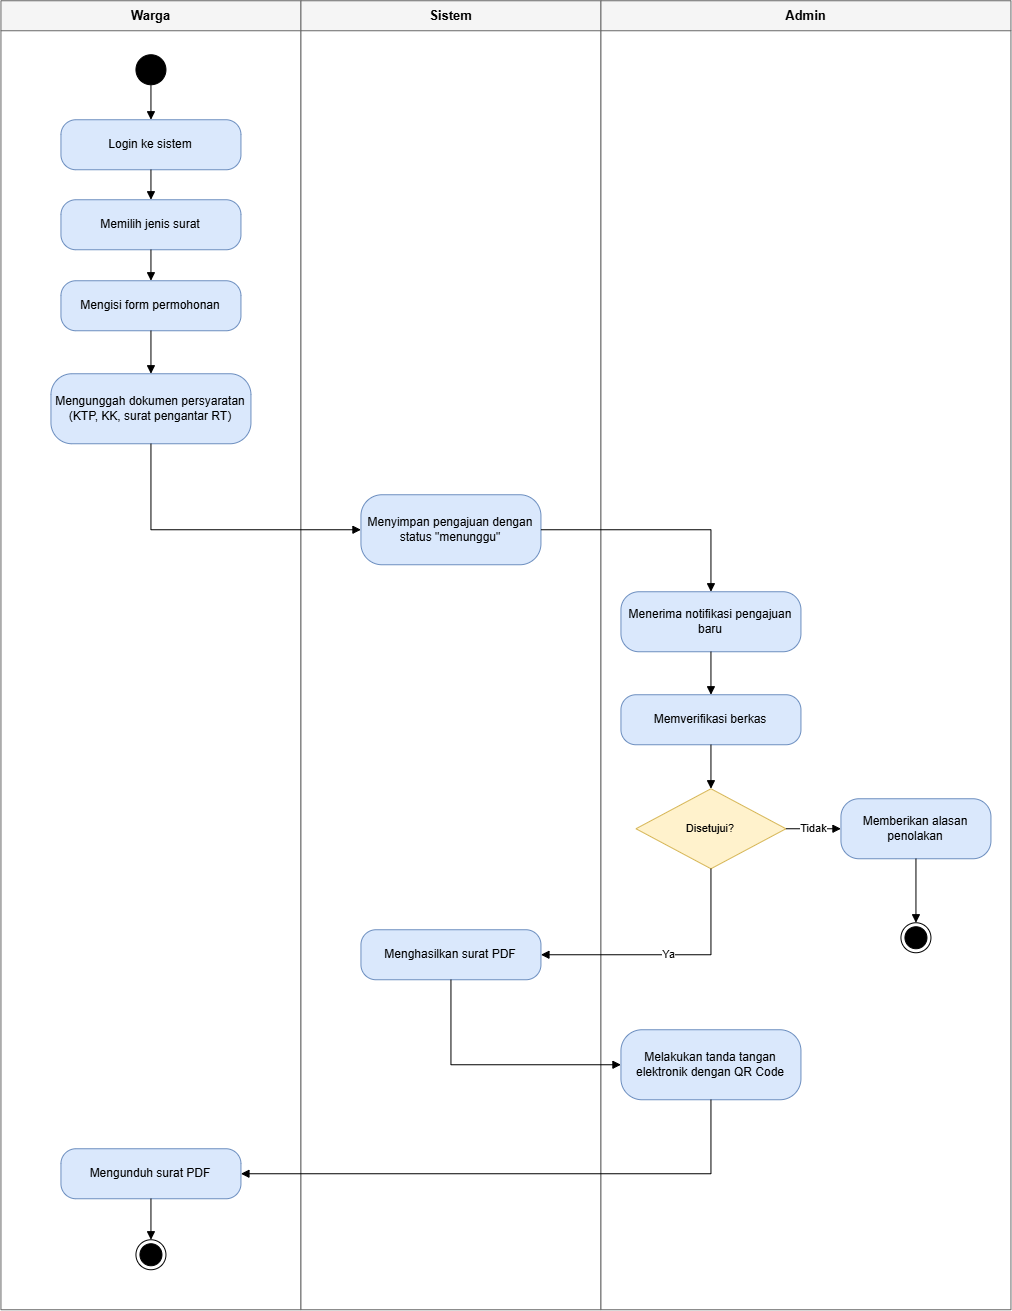

The diagram above was exported from draw.io. Its source (the exported page's mxGraphModel, read from the mxfile embedded in the PNG):
<mxGraphModel dx="1806" dy="1320" grid="1" gridSize="10" guides="1" tooltips="1" connect="1" arrows="1" fold="1" page="1" pageScale="1" pageWidth="1090" pageHeight="1389" math="0" shadow="0">
  <root>
    <mxCell id="0" />
    <mxCell id="1" parent="0" />
    <mxCell id="v2" parent="1" style="swimlane;html=1;startSize=30;horizontal=1;fontStyle=1;fontSize=13;fillColor=#f5f5f5;strokeColor=#666666;swimlaneFillColor=#ffffff;" value="Warga" vertex="1">
      <mxGeometry height="1309" width="300" x="40" y="40" as="geometry" />
    </mxCell>
    <mxCell id="v5" parent="v2" style="ellipse;html=1;fillColor=#000000;strokeColor=#000000;" value="" vertex="1">
      <mxGeometry height="30" width="30" x="135" y="54" as="geometry" />
    </mxCell>
    <mxCell id="v6" parent="v2" style="rounded=1;whiteSpace=wrap;html=1;arcSize=30;fillColor=#dae8fc;strokeColor=#6c8ebf;fontSize=12;" value="Login ke sistem" vertex="1">
      <mxGeometry height="50" width="180" x="60" y="119" as="geometry" />
    </mxCell>
    <mxCell id="v7" parent="v2" style="rounded=1;whiteSpace=wrap;html=1;arcSize=30;fillColor=#dae8fc;strokeColor=#6c8ebf;fontSize=12;" value="Memilih jenis surat" vertex="1">
      <mxGeometry height="50" width="180" x="60" y="199" as="geometry" />
    </mxCell>
    <mxCell id="v8" parent="v2" style="rounded=1;whiteSpace=wrap;html=1;arcSize=30;fillColor=#dae8fc;strokeColor=#6c8ebf;fontSize=12;" value="Mengisi form permohonan" vertex="1">
      <mxGeometry height="50" width="180" x="60" y="280" as="geometry" />
    </mxCell>
    <mxCell id="v9" parent="v2" style="rounded=1;whiteSpace=wrap;html=1;arcSize=30;fillColor=#dae8fc;strokeColor=#6c8ebf;fontSize=12;" value="Mengunggah dokumen persyaratan (KTP, KK, surat pengantar RT)" vertex="1">
      <mxGeometry height="70" width="200" x="50" y="373" as="geometry" />
    </mxCell>
    <mxCell id="v18" parent="v2" style="rounded=1;whiteSpace=wrap;html=1;arcSize=30;fillColor=#dae8fc;strokeColor=#6c8ebf;fontSize=12;" value="Mengunduh surat PDF" vertex="1">
      <mxGeometry height="50" width="180" x="60" y="1148" as="geometry" />
    </mxCell>
    <mxCell id="v19" parent="v2" style="ellipse;html=1;shape=endState;fillColor=#000000;strokeColor=#000000;" value="" vertex="1">
      <mxGeometry height="30" width="30" x="135" y="1239" as="geometry" />
    </mxCell>
    <mxCell id="v3" parent="1" style="swimlane;html=1;startSize=30;horizontal=1;fontStyle=1;fontSize=13;fillColor=#f5f5f5;strokeColor=#666666;swimlaneFillColor=#ffffff;" value="Sistem" vertex="1">
      <mxGeometry height="1309" width="300" x="340" y="40" as="geometry" />
    </mxCell>
    <mxCell id="v10" parent="v3" style="rounded=1;whiteSpace=wrap;html=1;arcSize=30;fillColor=#dae8fc;strokeColor=#6c8ebf;fontSize=12;" value="Menyimpan pengajuan dengan status &quot;menunggu&quot;" vertex="1">
      <mxGeometry height="70" width="180" x="60" y="494" as="geometry" />
    </mxCell>
    <mxCell id="v16" parent="v3" style="rounded=1;whiteSpace=wrap;html=1;arcSize=30;fillColor=#dae8fc;strokeColor=#6c8ebf;fontSize=12;" value="Menghasilkan surat PDF" vertex="1">
      <mxGeometry height="50" width="180" x="60" y="929" as="geometry" />
    </mxCell>
    <mxCell id="v4" parent="1" style="swimlane;html=1;startSize=30;horizontal=1;fontStyle=1;fontSize=13;fillColor=#f5f5f5;strokeColor=#666666;swimlaneFillColor=#ffffff;" value="Admin" vertex="1">
      <mxGeometry height="1309" width="410" x="640" y="40" as="geometry" />
    </mxCell>
    <mxCell id="v11" parent="v4" style="rounded=1;whiteSpace=wrap;html=1;arcSize=30;fillColor=#dae8fc;strokeColor=#6c8ebf;fontSize=12;" value="Menerima notifikasi pengajuan baru" vertex="1">
      <mxGeometry height="60" width="180" x="20" y="591" as="geometry" />
    </mxCell>
    <mxCell id="v12" parent="v4" style="rounded=1;whiteSpace=wrap;html=1;arcSize=30;fillColor=#dae8fc;strokeColor=#6c8ebf;fontSize=12;" value="Memverifikasi berkas" vertex="1">
      <mxGeometry height="50" width="180" x="20" y="694" as="geometry" />
    </mxCell>
    <mxCell id="v13" parent="v4" style="rhombus;whiteSpace=wrap;html=1;fillColor=#fff2cc;strokeColor=#d6b656;fontSize=11;" value="Disetujui?" vertex="1">
      <mxGeometry height="80" width="150" x="35" y="788" as="geometry" />
    </mxCell>
    <mxCell id="v14" parent="v4" style="rounded=1;whiteSpace=wrap;html=1;arcSize=30;fillColor=#dae8fc;strokeColor=#6c8ebf;fontSize=12;" value="Memberikan alasan penolakan" vertex="1">
      <mxGeometry height="60" width="150" x="240" y="798" as="geometry" />
    </mxCell>
    <mxCell id="v15" parent="v4" style="ellipse;html=1;shape=endState;fillColor=#000000;strokeColor=#000000;" value="" vertex="1">
      <mxGeometry height="30" width="30" x="300" y="922" as="geometry" />
    </mxCell>
    <mxCell id="v17" parent="v4" style="rounded=1;whiteSpace=wrap;html=1;arcSize=30;fillColor=#dae8fc;strokeColor=#6c8ebf;fontSize=12;" value="Melakukan tanda tangan elektronik dengan QR Code" vertex="1">
      <mxGeometry height="70" width="180" x="20" y="1029" as="geometry" />
    </mxCell>
    <mxCell id="e20" edge="1" parent="1" source="v5" style="edgeStyle=orthogonalEdgeStyle;rounded=0;orthogonalLoop=1;jettySize=auto;html=1;endArrow=block;endFill=1;fontSize=11;labelBackgroundColor=#ffffff;exitX=0.5;exitY=1;exitDx=0;exitDy=0;entryX=0.5;entryY=0;entryDx=0;entryDy=0;" target="v6" value="">
      <mxGeometry relative="1" as="geometry" />
    </mxCell>
    <mxCell id="e21" edge="1" parent="1" source="v6" style="edgeStyle=orthogonalEdgeStyle;rounded=0;orthogonalLoop=1;jettySize=auto;html=1;endArrow=block;endFill=1;fontSize=11;labelBackgroundColor=#ffffff;exitX=0.5;exitY=1;exitDx=0;exitDy=0;entryX=0.5;entryY=0;entryDx=0;entryDy=0;" target="v7" value="">
      <mxGeometry relative="1" as="geometry" />
    </mxCell>
    <mxCell id="e22" edge="1" parent="1" source="v7" style="edgeStyle=orthogonalEdgeStyle;rounded=0;orthogonalLoop=1;jettySize=auto;html=1;endArrow=block;endFill=1;fontSize=11;labelBackgroundColor=#ffffff;exitX=0.5;exitY=1;exitDx=0;exitDy=0;entryX=0.5;entryY=0;entryDx=0;entryDy=0;" target="v8" value="">
      <mxGeometry relative="1" as="geometry" />
    </mxCell>
    <mxCell id="e23" edge="1" parent="1" source="v8" style="edgeStyle=orthogonalEdgeStyle;rounded=0;orthogonalLoop=1;jettySize=auto;html=1;endArrow=block;endFill=1;fontSize=11;labelBackgroundColor=#ffffff;exitX=0.5;exitY=1;exitDx=0;exitDy=0;entryX=0.5;entryY=0;entryDx=0;entryDy=0;" target="v9" value="">
      <mxGeometry relative="1" as="geometry" />
    </mxCell>
    <mxCell id="e24" edge="1" parent="1" source="v9" style="edgeStyle=orthogonalEdgeStyle;rounded=0;orthogonalLoop=1;jettySize=auto;html=1;endArrow=block;endFill=1;fontSize=11;labelBackgroundColor=#ffffff;exitX=0.5;exitY=1;exitDx=0;exitDy=0;entryX=0;entryY=0.5;entryDx=0;entryDy=0;" target="v10" value="">
      <mxGeometry relative="1" as="geometry" />
    </mxCell>
    <mxCell id="e25" edge="1" parent="1" source="v10" style="edgeStyle=orthogonalEdgeStyle;rounded=0;orthogonalLoop=1;jettySize=auto;html=1;endArrow=block;endFill=1;fontSize=11;labelBackgroundColor=#ffffff;exitX=1;exitY=0.5;exitDx=0;exitDy=0;entryX=0.5;entryY=0;entryDx=0;entryDy=0;" target="v11" value="">
      <mxGeometry relative="1" as="geometry" />
    </mxCell>
    <mxCell id="e26" edge="1" parent="1" source="v11" style="edgeStyle=orthogonalEdgeStyle;rounded=0;orthogonalLoop=1;jettySize=auto;html=1;endArrow=block;endFill=1;fontSize=11;labelBackgroundColor=#ffffff;exitX=0.5;exitY=1;exitDx=0;exitDy=0;entryX=0.5;entryY=0;entryDx=0;entryDy=0;" target="v12" value="">
      <mxGeometry relative="1" as="geometry" />
    </mxCell>
    <mxCell id="e27" edge="1" parent="1" source="v12" style="edgeStyle=orthogonalEdgeStyle;rounded=0;orthogonalLoop=1;jettySize=auto;html=1;endArrow=block;endFill=1;fontSize=11;labelBackgroundColor=#ffffff;exitX=0.5;exitY=1;exitDx=0;exitDy=0;entryX=0.5;entryY=0;entryDx=0;entryDy=0;" target="v13" value="">
      <mxGeometry relative="1" as="geometry" />
    </mxCell>
    <mxCell id="e28" edge="1" parent="1" source="v13" style="edgeStyle=orthogonalEdgeStyle;rounded=0;orthogonalLoop=1;jettySize=auto;html=1;endArrow=block;endFill=1;fontSize=11;labelBackgroundColor=#ffffff;exitX=0.5;exitY=1;exitDx=0;exitDy=0;entryX=1;entryY=0.5;entryDx=0;entryDy=0;" target="v16" value="Ya">
      <mxGeometry relative="1" as="geometry" />
    </mxCell>
    <mxCell id="e29" edge="1" parent="1" source="v13" style="edgeStyle=orthogonalEdgeStyle;rounded=0;orthogonalLoop=1;jettySize=auto;html=1;endArrow=block;endFill=1;fontSize=11;labelBackgroundColor=#ffffff;exitX=1;exitY=0.5;exitDx=0;exitDy=0;entryX=0;entryY=0.5;entryDx=0;entryDy=0;" target="v14" value="Tidak">
      <mxGeometry relative="1" as="geometry" />
    </mxCell>
    <mxCell id="e30" edge="1" parent="1" source="v14" style="edgeStyle=orthogonalEdgeStyle;rounded=0;orthogonalLoop=1;jettySize=auto;html=1;endArrow=block;endFill=1;fontSize=11;labelBackgroundColor=#ffffff;exitX=0.5;exitY=1;exitDx=0;exitDy=0;entryX=0.5;entryY=0;entryDx=0;entryDy=0;" target="v15" value="">
      <mxGeometry relative="1" as="geometry" />
    </mxCell>
    <mxCell id="e31" edge="1" parent="1" source="v16" style="edgeStyle=orthogonalEdgeStyle;rounded=0;orthogonalLoop=1;jettySize=auto;html=1;endArrow=block;endFill=1;fontSize=11;labelBackgroundColor=#ffffff;exitX=0.5;exitY=1;exitDx=0;exitDy=0;entryX=0;entryY=0.5;entryDx=0;entryDy=0;" target="v17" value="">
      <mxGeometry relative="1" as="geometry" />
    </mxCell>
    <mxCell id="e32" edge="1" parent="1" source="v17" style="edgeStyle=orthogonalEdgeStyle;rounded=0;orthogonalLoop=1;jettySize=auto;html=1;endArrow=block;endFill=1;fontSize=11;labelBackgroundColor=#ffffff;exitX=0.5;exitY=1;exitDx=0;exitDy=0;entryX=1;entryY=0.5;entryDx=0;entryDy=0;" target="v18" value="">
      <mxGeometry relative="1" as="geometry" />
    </mxCell>
    <mxCell id="e33" edge="1" parent="1" source="v18" style="edgeStyle=orthogonalEdgeStyle;rounded=0;orthogonalLoop=1;jettySize=auto;html=1;endArrow=block;endFill=1;fontSize=11;labelBackgroundColor=#ffffff;exitX=0.5;exitY=1;exitDx=0;exitDy=0;entryX=0.5;entryY=0;entryDx=0;entryDy=0;" target="v19" value="">
      <mxGeometry relative="1" as="geometry" />
    </mxCell>
  </root>
</mxGraphModel>